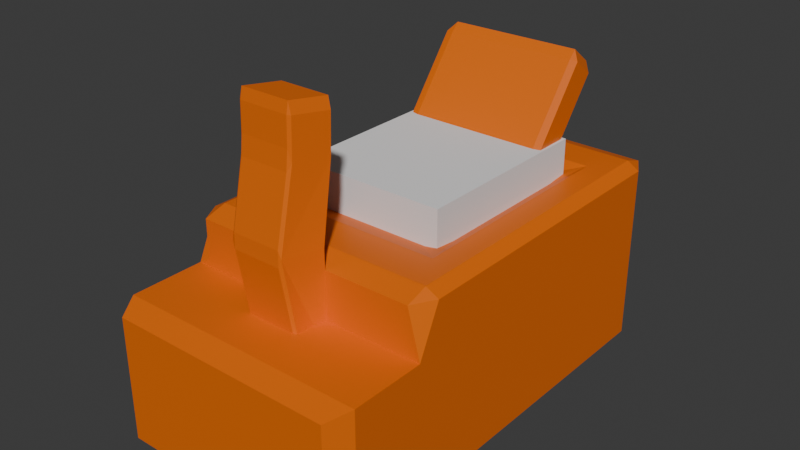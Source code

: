 # Source: plane.blend  (saved by Blender 5.2.45; exported with 4.5.12 LTS)
import bpy
from mathutils import Matrix  # noqa: F401  (used for matrix-valued properties, if any)

bpy.ops.wm.read_factory_settings(use_empty=True)
scene = bpy.context.scene
scene.name = 'Scene'

# ---- materials (node trees are filled in below, after node groups)
mat_material_001 = bpy.data.materials.new('Material.001')

# ---- material node trees
mat_material_001.use_nodes = True; mat_material_001.node_tree.nodes.clear()
_N = mat_material_001.node_tree.nodes; _L = mat_material_001.node_tree.links
n0 = _N.new('ShaderNodeBsdfPrincipled'); n0.name = 'Principled BSDF'; n0.location = (-200, 100)
n0.inputs[0].default_value = (0.8, 0.1495, 7.996e-05, 1.0)
n0.inputs[10].default_value = 0.005
n1 = _N.new('ShaderNodeOutputMaterial'); n1.name = 'Material Output'; n1.location = (200, 100)
_L.new(n0.outputs[0], n1.inputs[0])
n1.is_active_output = True

# ---- world
world_world = bpy.data.worlds.new('World'); scene.world = world_world
world_world.use_nodes = True; world_world.node_tree.nodes.clear()
_N = world_world.node_tree.nodes; _L = world_world.node_tree.links
n0 = _N.new('ShaderNodeOutputWorld'); n0.name = 'World Output'; n0.location = (200, 100)
n1 = _N.new('ShaderNodeBackground'); n1.name = 'Background'; n1.location = (-200, 100)
n1.inputs[0].default_value = (0.05088, 0.05088, 0.05088, 1.0)
_L.new(n1.outputs[0], n0.inputs[0])
n0.is_active_output = True
world_world.color = (0.05088, 0.05088, 0.05088)
world_world.sun_shadow_jitter_overblur = 0.0

# ---- meshes
me_plane = bpy.data.meshes.new('Plane')
me_plane.from_pydata([(-1.0, -1.0, 0.0), (1.0, -1.0, 0.0), (-1.0, 1.0, 0.0), (1.0, 1.0, 0.0)], [], [(0, 1, 3, 2)])
_uv = me_plane.uv_layers.new(name='UVMap')
_uv.uv.foreach_set('vector', [0.0, 0.0, 1.0, 0.0, 1.0, 1.0, 0.0, 1.0])
me_plane.update()
me_cube = bpy.data.meshes.new('Cube')
me_cube.from_pydata([(-1.0, -1.0, -1.0), (-1.0, -1.0, 1.0), (-1.0, 1.0, -1.0), (-1.0, 1.0, 1.0), (1.0, -1.0, -1.0), (1.0, -1.0, 1.0), (1.0, 1.0, -1.0), (1.0, 1.0, 1.0), (-1.0, -1.0, 1.0), (-1.0, 1.0, 1.0), (1.0, 1.0, 1.0), (1.0, -1.0, 1.0), (-1.0, -0.5671, 1.0), (-1.0, 1.0, 1.0), (1.0, 1.0, 1.0), (1.0, -0.5671, 1.0), (-1.0, -0.5671, 1.786), (-1.0, 1.0, 1.786), (1.0, 1.0, 1.786), (1.0, -0.5671, 1.786)], [], [(0, 1, 3, 2), (2, 3, 7, 6), (6, 7, 5, 4), (4, 5, 1, 0), (2, 6, 4, 0), (7, 3, 9, 10), (11, 10, 14, 15), (5, 7, 10, 11), (3, 1, 8, 9), (1, 5, 11, 8), (12, 15, 19, 16), (9, 8, 12, 13), (8, 11, 15, 12), (10, 9, 13, 14), (18, 17, 16, 19), (14, 13, 17, 18), (15, 14, 18, 19), (13, 12, 16, 17)])
_uv = me_cube.uv_layers.new(name='UVMap')
_uv.uv.foreach_set('vector', [0.375, 0.0, 0.625, 0.0, 0.625, 0.25, 0.375, 0.25, 0.375, 0.25, 0.625, 0.25, 0.625, 0.5, 0.375, 0.5, 0.375, 0.5, 0.625, 0.5, 0.625, 0.75, 0.375, 0.75, 0.375, 0.75, 0.625, 0.75, 0.625, 1.0, 0.375, 1.0, 0.125, 0.5, 0.375, 0.5, 0.375, 0.75, 0.125, 0.75, 0.625, 0.5, 0.625, 0.25, 0.625, 0.25, 0.625, 0.5, 0.625, 0.75, 0.625, 0.5, 0.625, 0.5, 0.625, 0.75, 0.625, 0.75, 0.625, 0.5, 0.625, 0.5, 0.625, 0.75, 0.625, 0.25, 0.625, 0.0, 0.625, 0.0, 0.625, 0.25, 0.625, 1.0, 0.625, 0.75, 0.625, 0.75, 0.625, 1.0, 0.625, 1.0, 0.625, 0.75, 0.625, 0.75, 0.625, 1.0, 0.625, 0.25, 0.625, 0.0, 0.625, 0.0, 0.625, 0.25, 0.625, 1.0, 0.625, 0.75, 0.625, 0.75, 0.625, 1.0, 0.625, 0.5, 0.625, 0.25, 0.625, 0.25, 0.625, 0.5, 0.625, 0.5, 0.875, 0.5, 0.875, 0.75, 0.625, 0.75, 0.625, 0.5, 0.625, 0.25, 0.625, 0.25, 0.625, 0.5, 0.625, 0.75, 0.625, 0.5, 0.625, 0.5, 0.625, 0.75, 0.625, 0.25, 0.625, 0.0, 0.625, 0.0, 0.625, 0.25])
me_cube.materials.append(mat_material_001)
me_cube.update()
me_cube_001 = bpy.data.meshes.new('Cube.001')
me_cube_001.from_pydata([(-0.6103, -0.2005, 1.321), (-0.6103, -0.2005, 2.235), (-0.6103, 0.6544, 1.321), (-0.6103, 0.6544, 2.235), (0.6103, -0.2005, 1.321), (0.6103, -0.2005, 2.235), (0.6103, 0.6544, 1.321), (0.6103, 0.6544, 2.235)], [], [(0, 1, 3, 2), (2, 3, 7, 6), (6, 7, 5, 4), (4, 5, 1, 0), (2, 6, 4, 0), (7, 3, 1, 5)])
_uv = me_cube_001.uv_layers.new(name='UVMap')
_uv.uv.foreach_set('vector', [0.375, 0.0, 0.625, 0.0, 0.625, 0.25, 0.375, 0.25, 0.375, 0.25, 0.625, 0.25, 0.625, 0.5, 0.375, 0.5, 0.375, 0.5, 0.625, 0.5, 0.625, 0.75, 0.375, 0.75, 0.375, 0.75, 0.625, 0.75, 0.625, 1.0, 0.375, 1.0, 0.125, 0.5, 0.375, 0.5, 0.375, 0.75, 0.125, 0.75, 0.625, 0.5, 0.875, 0.5, 0.875, 0.75, 0.625, 0.75])
me_cube_001.update()
me_cube_002 = bpy.data.meshes.new('Cube.002')
me_cube_002.from_pydata([(-1.0, -1.0, -1.0), (-1.0, -1.0, 1.0), (-1.0, 1.0, -1.0), (-1.0, 1.0, 1.0), (1.0, -1.0, -1.0), (1.0, -1.0, 1.0), (1.0, 1.0, -1.0), (1.0, 1.0, 1.0)], [], [(0, 1, 3, 2), (2, 3, 7, 6), (6, 7, 5, 4), (4, 5, 1, 0), (2, 6, 4, 0), (7, 3, 1, 5)])
_uv = me_cube_002.uv_layers.new(name='UVMap')
_uv.uv.foreach_set('vector', [0.375, 0.0, 0.625, 0.0, 0.625, 0.25, 0.375, 0.25, 0.375, 0.25, 0.625, 0.25, 0.625, 0.5, 0.375, 0.5, 0.375, 0.5, 0.625, 0.5, 0.625, 0.75, 0.375, 0.75, 0.375, 0.75, 0.625, 0.75, 0.625, 1.0, 0.375, 1.0, 0.125, 0.5, 0.375, 0.5, 0.375, 0.75, 0.125, 0.75, 0.625, 0.5, 0.875, 0.5, 0.875, 0.75, 0.625, 0.75])
me_cube_002.materials.append(mat_material_001)
me_cube_002.update()
me_cube_003 = bpy.data.meshes.new('Cube.003')
me_cube_003.from_pydata([(-1.0, -1.0, -1.0), (-1.391, -2.129, 0.02396), (-1.0, 1.0, -1.0), (-0.9834, 0.5804, 0.0268), (1.0, -1.0, -1.0), (0.6088, -2.129, 0.02396), (1.0, 1.0, -1.0), (1.017, 0.5804, 0.0268), (-1.312, -1.378, 0.7308), (-0.9848, 1.097, 0.7108), (1.015, 1.097, 0.7108), (0.688, -1.378, 0.7308), (-1.312, -1.403, 1.173), (-0.9848, 1.072, 1.153), (1.015, 1.072, 1.153), (0.688, -1.403, 1.173)], [], [(0, 1, 3, 2), (2, 3, 7, 6), (6, 7, 5, 4), (4, 5, 1, 0), (2, 6, 4, 0), (3, 1, 8, 9), (8, 11, 15, 12), (1, 5, 11, 8), (7, 3, 9, 10), (5, 7, 10, 11), (14, 13, 12, 15), (10, 9, 13, 14), (11, 10, 14, 15), (9, 8, 12, 13)])
_uv = me_cube_003.uv_layers.new(name='UVMap')
_uv.uv.foreach_set('vector', [0.375, 0.0, 0.625, 0.0, 0.625, 0.25, 0.375, 0.25, 0.375, 0.25, 0.625, 0.25, 0.625, 0.5, 0.375, 0.5, 0.375, 0.5, 0.625, 0.5, 0.625, 0.75, 0.375, 0.75, 0.375, 0.75, 0.625, 0.75, 0.625, 1.0, 0.375, 1.0, 0.125, 0.5, 0.375, 0.5, 0.375, 0.75, 0.125, 0.75, 0.625, 0.25, 0.625, 0.0, 0.625, 0.0, 0.625, 0.25, 0.625, 1.0, 0.625, 0.75, 0.625, 0.75, 0.625, 1.0, 0.625, 1.0, 0.625, 0.75, 0.625, 0.75, 0.625, 1.0, 0.625, 0.5, 0.625, 0.25, 0.625, 0.25, 0.625, 0.5, 0.625, 0.75, 0.625, 0.5, 0.625, 0.5, 0.625, 0.75, 0.625, 0.5, 0.875, 0.5, 0.875, 0.75, 0.625, 0.75, 0.625, 0.5, 0.625, 0.25, 0.625, 0.25, 0.625, 0.5, 0.625, 0.75, 0.625, 0.5, 0.625, 0.5, 0.625, 0.75, 0.625, 0.25, 0.625, 0.0, 0.625, 0.0, 0.625, 0.25])
me_cube_003.materials.append(mat_material_001)
me_cube_003.update()

# ---- objects
ob_plane = bpy.data.objects.new('Plane', me_plane)
ob_woodenplane = bpy.data.objects.new('WoodenPlane', me_cube)
ob_cutout = bpy.data.objects.new('Cutout', me_cube_001)
ob_cube = bpy.data.objects.new('Cube', me_cube_002)
ob_cube_001 = bpy.data.objects.new('Cube.001', me_cube_003)

# ---- transforms, parenting, visibility, modifiers, constraints
ob_plane.location = (0.0, 0.0, 0.0)
ob_plane.scale = (0.5, 0.5, 0.5)
ob_plane.hide_render = True
ob_woodenplane.location = (0.0, 0.0, 0.03102)
ob_woodenplane.scale = (0.06115, 0.1089, 0.03354)
_m = ob_woodenplane.modifiers.new('Boolean', 'BOOLEAN')
_m.object = ob_cutout
_m = ob_woodenplane.modifiers.new('Bevel', 'BEVEL')
ob_cutout.location = (0.0, 0.0, 0.03102)
ob_cutout.scale = (0.06115, 0.1089, 0.03354)
ob_cube.location = (0.0, 0.05453, 0.09743)
ob_cube.rotation_euler = (-0.6532, -0.0, 0.0)
ob_cube.scale = (0.03604, 0.00728, 0.05361)
_m = ob_cube.modifiers.new('Bevel', 'BEVEL')
ob_cube_001.location = (0.0005202, -0.06525, 0.09571)
ob_cube_001.rotation_euler = (-0.04231, -0.0, 0.0)
ob_cube_001.scale = (0.01325, 0.00728, 0.05361)
_m = ob_cube_001.modifiers.new('Bevel', 'BEVEL')

# ---- collection membership
scene.collection.objects.link(ob_plane)
scene.collection.objects.link(ob_woodenplane)
scene.collection.objects.link(ob_cutout)
scene.collection.objects.link(ob_cube)
scene.collection.objects.link(ob_cube_001)

# ---- scene / render settings (as saved in the file)
scene.frame_start = 1; scene.frame_end = 250; scene.frame_set(1)
scene.render.engine = 'BLENDER_EEVEE_NEXT'
scene.render.bake_bias = 0.0
scene.render.bake_samples = 0
scene.render.compositor_device = 'GPU'
scene.eevee.use_volume_custom_range = False
scene.eevee.fast_gi_thickness_near = 0.1
scene.eevee.fast_gi_thickness_far = 0.0
scene.eevee.ray_tracing_options.screen_trace_thickness = 0.1
bpy.context.view_layer.update()

# ---- added for rendering (the .blend has no active camera and no usable light): camera, sun
cam_auto = bpy.data.cameras.new('AutoCamera')
cam_auto.lens = 50.0
cam_auto.sensor_width = 36.0
cam_auto.clip_end = 1000.0
ob_auto_camera = bpy.data.objects.new('AutoCamera', cam_auto)
scene.collection.objects.link(ob_auto_camera)
ob_auto_camera.location = (0.275329, -0.330394, 0.298568)
ob_auto_camera.rotation_euler = (1.09748, -7.21219e-08, 0.694738)
scene.camera = ob_auto_camera
light_auto_sun = bpy.data.lights.new('AutoSun', 'SUN')
light_auto_sun.energy = 3.0
light_auto_sun.angle = 0.0523599
ob_auto_sun = bpy.data.objects.new('AutoSun', light_auto_sun)
scene.collection.objects.link(ob_auto_sun)
ob_auto_sun.rotation_euler = (0.872665, 0.174533, 0.523599)
bpy.context.view_layer.update()
